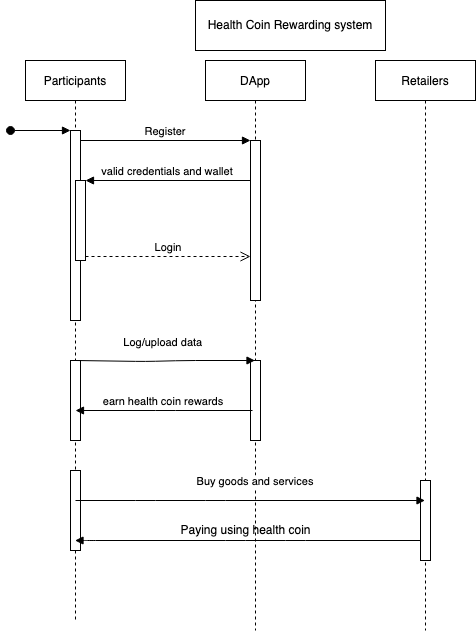

The diagram above was exported from draw.io. Its source (the exported page's mxGraphModel, read from the mxfile embedded in the PNG):
<mxGraphModel dx="946" dy="548" grid="1" gridSize="10" guides="1" tooltips="1" connect="1" arrows="1" fold="1" page="1" pageScale="1" pageWidth="850" pageHeight="1100" math="0" shadow="0">
  <root>
    <mxCell id="0" />
    <mxCell id="1" parent="0" />
    <mxCell id="3nuBFxr9cyL0pnOWT2aG-1" value="Participants" style="shape=umlLifeline;perimeter=lifelinePerimeter;container=1;collapsible=0;recursiveResize=0;rounded=0;shadow=0;strokeWidth=1;" parent="1" vertex="1">
      <mxGeometry x="120" y="80" width="100" height="560" as="geometry" />
    </mxCell>
    <mxCell id="3nuBFxr9cyL0pnOWT2aG-2" value="" style="points=[];perimeter=orthogonalPerimeter;rounded=0;shadow=0;strokeWidth=1;" parent="3nuBFxr9cyL0pnOWT2aG-1" vertex="1">
      <mxGeometry x="45" y="70" width="10" height="190" as="geometry" />
    </mxCell>
    <mxCell id="3nuBFxr9cyL0pnOWT2aG-3" value="" style="verticalAlign=bottom;startArrow=oval;endArrow=block;startSize=8;shadow=0;strokeWidth=1;" parent="3nuBFxr9cyL0pnOWT2aG-1" target="3nuBFxr9cyL0pnOWT2aG-2" edge="1">
      <mxGeometry relative="1" as="geometry">
        <mxPoint x="-15" y="70" as="sourcePoint" />
      </mxGeometry>
    </mxCell>
    <mxCell id="3nuBFxr9cyL0pnOWT2aG-4" value="" style="points=[];perimeter=orthogonalPerimeter;rounded=0;shadow=0;strokeWidth=1;" parent="3nuBFxr9cyL0pnOWT2aG-1" vertex="1">
      <mxGeometry x="50" y="120" width="10" height="80" as="geometry" />
    </mxCell>
    <mxCell id="61t6GX3BuIOEBlqRJhcI-11" value="" style="points=[];perimeter=orthogonalPerimeter;rounded=0;shadow=0;strokeWidth=1;" parent="3nuBFxr9cyL0pnOWT2aG-1" vertex="1">
      <mxGeometry x="45" y="300" width="10" height="80" as="geometry" />
    </mxCell>
    <mxCell id="3nuBFxr9cyL0pnOWT2aG-5" value="DApp" style="shape=umlLifeline;perimeter=lifelinePerimeter;container=1;collapsible=0;recursiveResize=0;rounded=0;shadow=0;strokeWidth=1;" parent="1" vertex="1">
      <mxGeometry x="300" y="80" width="100" height="570" as="geometry" />
    </mxCell>
    <mxCell id="3nuBFxr9cyL0pnOWT2aG-6" value="" style="points=[];perimeter=orthogonalPerimeter;rounded=0;shadow=0;strokeWidth=1;" parent="3nuBFxr9cyL0pnOWT2aG-5" vertex="1">
      <mxGeometry x="45" y="80" width="10" height="160" as="geometry" />
    </mxCell>
    <mxCell id="61t6GX3BuIOEBlqRJhcI-7" value="" style="points=[];perimeter=orthogonalPerimeter;rounded=0;shadow=0;strokeWidth=1;" parent="3nuBFxr9cyL0pnOWT2aG-5" vertex="1">
      <mxGeometry x="45" y="300" width="10" height="80" as="geometry" />
    </mxCell>
    <mxCell id="3nuBFxr9cyL0pnOWT2aG-8" value="Register" style="verticalAlign=bottom;endArrow=block;entryX=0;entryY=0;shadow=0;strokeWidth=1;" parent="1" source="3nuBFxr9cyL0pnOWT2aG-2" target="3nuBFxr9cyL0pnOWT2aG-6" edge="1">
      <mxGeometry relative="1" as="geometry">
        <mxPoint x="275" y="160" as="sourcePoint" />
      </mxGeometry>
    </mxCell>
    <mxCell id="3nuBFxr9cyL0pnOWT2aG-9" value="valid credentials and wallet" style="verticalAlign=bottom;endArrow=block;entryX=1;entryY=0;shadow=0;strokeWidth=1;" parent="1" source="3nuBFxr9cyL0pnOWT2aG-6" target="3nuBFxr9cyL0pnOWT2aG-4" edge="1">
      <mxGeometry relative="1" as="geometry">
        <mxPoint x="240" y="200" as="sourcePoint" />
      </mxGeometry>
    </mxCell>
    <mxCell id="3nuBFxr9cyL0pnOWT2aG-10" value="Login" style="verticalAlign=bottom;endArrow=open;dashed=1;endSize=8;exitX=1;exitY=0.95;shadow=0;strokeWidth=1;" parent="1" source="3nuBFxr9cyL0pnOWT2aG-4" target="3nuBFxr9cyL0pnOWT2aG-6" edge="1">
      <mxGeometry relative="1" as="geometry">
        <mxPoint x="240" y="257" as="targetPoint" />
      </mxGeometry>
    </mxCell>
    <mxCell id="61t6GX3BuIOEBlqRJhcI-2" value="Health Coin Rewarding system" style="rounded=0;whiteSpace=wrap;html=1;" parent="1" vertex="1">
      <mxGeometry x="290" y="20" width="190" height="50" as="geometry" />
    </mxCell>
    <mxCell id="61t6GX3BuIOEBlqRJhcI-6" value="Retailers" style="shape=umlLifeline;perimeter=lifelinePerimeter;container=1;collapsible=0;recursiveResize=0;rounded=0;shadow=0;strokeWidth=1;" parent="1" vertex="1">
      <mxGeometry x="470" y="80" width="100" height="570" as="geometry" />
    </mxCell>
    <mxCell id="61t6GX3BuIOEBlqRJhcI-17" value="" style="points=[];perimeter=orthogonalPerimeter;rounded=0;shadow=0;strokeWidth=1;" parent="61t6GX3BuIOEBlqRJhcI-6" vertex="1">
      <mxGeometry x="45" y="420" width="10" height="80" as="geometry" />
    </mxCell>
    <mxCell id="61t6GX3BuIOEBlqRJhcI-9" value="Log/upload data" style="verticalAlign=bottom;endArrow=block;shadow=0;strokeWidth=1;" parent="1" target="3nuBFxr9cyL0pnOWT2aG-5" edge="1">
      <mxGeometry x="-0.0185" y="10" relative="1" as="geometry">
        <mxPoint x="170" y="380" as="sourcePoint" />
        <mxPoint x="308" y="381.03999999999996" as="targetPoint" />
        <Array as="points">
          <mxPoint x="240" y="381" />
          <mxPoint x="280" y="380" />
        </Array>
        <mxPoint as="offset" />
      </mxGeometry>
    </mxCell>
    <mxCell id="61t6GX3BuIOEBlqRJhcI-10" value="earn health coin rewards" style="verticalAlign=bottom;endArrow=block;entryX=1;entryY=0;shadow=0;strokeWidth=1;" parent="1" edge="1">
      <mxGeometry relative="1" as="geometry">
        <mxPoint x="347" y="430" as="sourcePoint" />
        <mxPoint x="170" y="430" as="targetPoint" />
        <Array as="points">
          <mxPoint x="260" y="430" />
        </Array>
      </mxGeometry>
    </mxCell>
    <mxCell id="61t6GX3BuIOEBlqRJhcI-13" value="" style="points=[];perimeter=orthogonalPerimeter;rounded=0;shadow=0;strokeWidth=1;" parent="1" vertex="1">
      <mxGeometry x="165" y="490" width="10" height="80" as="geometry" />
    </mxCell>
    <mxCell id="61t6GX3BuIOEBlqRJhcI-15" value="Buy goods and services" style="verticalAlign=bottom;endArrow=block;shadow=0;strokeWidth=1;" parent="1" target="61t6GX3BuIOEBlqRJhcI-6" edge="1">
      <mxGeometry x="0.03" y="10" relative="1" as="geometry">
        <mxPoint x="170" y="520" as="sourcePoint" />
        <mxPoint x="360" y="390" as="targetPoint" />
        <Array as="points">
          <mxPoint x="240" y="520" />
          <mxPoint x="310" y="520" />
        </Array>
        <mxPoint as="offset" />
      </mxGeometry>
    </mxCell>
    <mxCell id="61t6GX3BuIOEBlqRJhcI-19" value="" style="verticalAlign=bottom;endArrow=block;shadow=0;strokeWidth=1;" parent="1" target="3nuBFxr9cyL0pnOWT2aG-1" edge="1">
      <mxGeometry x="-0.186" y="30" relative="1" as="geometry">
        <mxPoint x="515" y="560" as="sourcePoint" />
        <mxPoint x="175" y="550" as="targetPoint" />
        <Array as="points">
          <mxPoint x="390" y="560" />
          <mxPoint x="330" y="560" />
          <mxPoint x="180" y="560" />
        </Array>
        <mxPoint as="offset" />
      </mxGeometry>
    </mxCell>
    <mxCell id="61t6GX3BuIOEBlqRJhcI-20" value="Paying using health coin" style="text;html=1;align=center;verticalAlign=middle;resizable=0;points=[];autosize=1;" parent="1" vertex="1">
      <mxGeometry x="265" y="540" width="150" height="20" as="geometry" />
    </mxCell>
  </root>
</mxGraphModel>